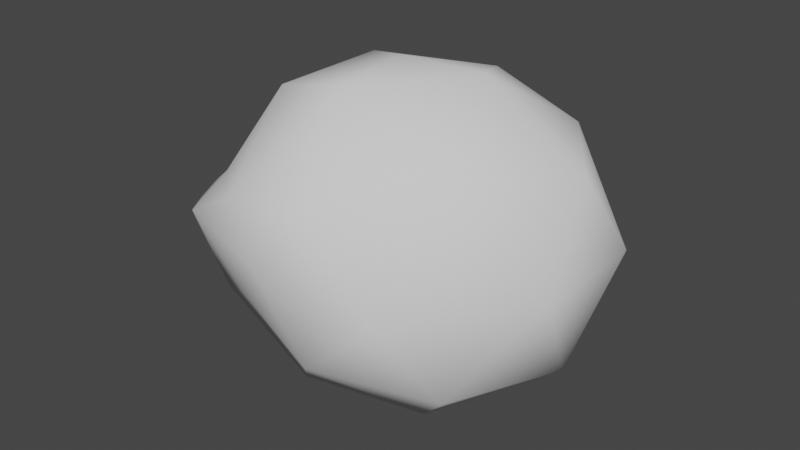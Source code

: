 # Source: slingshot-pebble.blend  (saved by Blender 3.0.42; exported with 4.5.12 LTS)
import bpy
from mathutils import Matrix  # noqa: F401  (used for matrix-valued properties, if any)

bpy.ops.wm.read_factory_settings(use_empty=True)
scene = bpy.context.scene
scene.name = 'Scene'

# ---- collections
col_collection = bpy.data.collections.new('Collection'); scene.collection.children.link(col_collection)

# ---- world
world_world = bpy.data.worlds.new('World'); scene.world = world_world
world_world.use_nodes = True; world_world.node_tree.nodes.clear()
_N = world_world.node_tree.nodes; _L = world_world.node_tree.links
n0 = _N.new('ShaderNodeOutputWorld'); n0.name = 'World Output'; n0.location = (300, 300)
n1 = _N.new('ShaderNodeBackground'); n1.name = 'Background'; n1.location = (10, 300)
n1.inputs[0].default_value = (0.05088, 0.05088, 0.05088, 1.0)
_L.new(n1.outputs[0], n0.inputs[0])
n0.is_active_output = True
world_world.color = (0.05088, 0.05088, 0.05088)
world_world.use_sun_shadow = False
world_world.sun_shadow_jitter_overblur = 0.0

# ---- meshes
me_icosphere = bpy.data.meshes.new('Icosphere')
me_icosphere.from_pydata([(0.03429, -0.003987, -0.893), (0.7236, -0.5257, -0.4472), (-0.2691, -0.7126, -0.1943), (-0.8944, 0.0, -0.4472), (-0.2564, 0.7929, -0.4351), (0.8362, 0.6104, -0.3195), (0.2764, -0.8506, 0.4472), (-0.5238, -0.5466, 0.2968), (-0.6079, 0.4595, 0.3135), (0.3921, 0.7845, 0.3135), (0.9963, 0.06995, 0.489), (0.1157, -0.06619, 0.8663), (-0.186, -0.43, -0.7558), (0.4596, -0.313, -0.7436), (0.1738, -0.7861, -0.3664), (0.9525, 0.06995, -0.484), (0.4596, 0.305, -0.7436), (-0.5257, 0.0, -0.8507), (-0.7118, -0.43, -0.4309), (-0.1282, 0.496, -0.7436), (-0.6882, 0.5, -0.5257), (0.2736, 0.8237, -0.4398), (1.053, -0.2391, 0.04178), (1.053, 0.379, 0.04178), (0.03089, -0.932, 0.1581), (0.5878, -0.809, 0.0), (-0.9511, -0.309, 0.0), (-0.5569, -0.741, 0.1581), (-0.5678, 0.7512, 0.01213), (-0.9511, 0.309, 0.0), (0.6205, 0.8222, 0.1508), (0.02003, 0.9422, 0.01213), (0.6737, -0.384, 0.517), (-0.1472, -0.8752, 0.392), (-0.6492, -0.07548, 0.3503), (-0.1472, 0.7428, 0.392), (0.6882, 0.5, 0.5257), (0.1625, -0.5, 0.8507), (0.5257, 0.0, 0.8507), (-0.3096, -0.3752, 0.7169), (-0.3096, 0.2428, 0.7169), (0.2781, 0.4338, 0.7169)], [], [(0, 13, 12), (1, 13, 15), (0, 12, 17), (0, 17, 19), (0, 19, 16), (1, 15, 22), (2, 14, 24), (3, 18, 26), (4, 20, 28), (5, 21, 30), (1, 22, 25), (2, 24, 27), (3, 26, 29), (4, 28, 31), (5, 30, 23), (6, 32, 37), (7, 33, 39), (8, 34, 40), (9, 35, 41), (10, 36, 38), (38, 41, 11), (38, 36, 41), (36, 9, 41), (41, 40, 11), (41, 35, 40), (35, 8, 40), (40, 39, 11), (40, 34, 39), (34, 7, 39), (39, 37, 11), (39, 33, 37), (33, 6, 37), (37, 38, 11), (37, 32, 38), (32, 10, 38), (23, 36, 10), (23, 30, 36), (30, 9, 36), (31, 35, 9), (31, 28, 35), (28, 8, 35), (29, 34, 8), (29, 26, 34), (26, 7, 34), (27, 33, 7), (27, 24, 33), (24, 6, 33), (25, 32, 6), (25, 22, 32), (22, 10, 32), (30, 31, 9), (30, 21, 31), (21, 4, 31), (28, 29, 8), (28, 20, 29), (20, 3, 29), (26, 27, 7), (26, 18, 27), (18, 2, 27), (24, 25, 6), (24, 14, 25), (14, 1, 25), (22, 23, 10), (22, 15, 23), (15, 5, 23), (16, 21, 5), (16, 19, 21), (19, 4, 21), (19, 20, 4), (19, 17, 20), (17, 3, 20), (17, 18, 3), (17, 12, 18), (12, 2, 18), (15, 16, 5), (15, 13, 16), (13, 0, 16), (12, 14, 2), (12, 13, 14), (13, 1, 14)])
me_icosphere.polygons.foreach_set('use_smooth', [True] * 80)
_uv = me_icosphere.uv_layers.new(name='UVMap')
_uv.uv.foreach_set('vector', [0.4917, 0.4955, 0.7039, 0.3413, 0.3817, 0.2829, 0.8357, 0.2351, 0.7039, 0.3413, 0.9499, 0.5324, 0.4917, 0.4955, 0.3817, 0.2829, 0.2122, 0.4975, 0.4917, 0.4955, 0.2122, 0.4975, 0.4106, 0.745, 0.4917, 0.4955, 0.4106, 0.745, 0.7039, 0.6497, 0.2351, 0.2835, 0.5324, 0.2652, 0.3782, 0.5275, 0.3403, 0.4097, 0.5613, 0.3238, 0.49, 0.5856, 0.4975, 0.2835, 0.2829, 0.2916, 0.3433, 0.5067, 0.3467, 0.2895, 0.1312, 0.2443, 0.1913, 0.5127, 0.8918, 0.3472, 0.6111, 0.2872, 0.7842, 0.5819, 0.2351, 0.2835, 0.3782, 0.5275, 0.09375, 0.5067, 0.3403, 0.4097, 0.49, 0.5856, 0.1967, 0.5856, 0.4975, 0.2835, 0.3433, 0.5067, 0.6516, 0.5067, 0.3467, 0.2895, 0.1913, 0.5127, 0.4846, 0.5127, 0.802, 0.3472, 0.9077, 0.5819, 0.6866, 0.5275, 0.6125, 0.07298, 0.8107, 0.3058, 0.5556, 0.248, 0.2247, 0.6547, 0.06073, 0.7023, 0.3102, 0.8644, 0.7268, 0.6631, 0.4598, 0.6815, 0.6186, 0.8644, 0.6702, 0.6631, 0.4011, 0.7023, 0.6134, 0.8644, 0.9717, 0.5324, 0.818, 0.7469, 0.7369, 0.4975, 0.7369, 0.4975, 0.6134, 0.7139, 0.5323, 0.4644, 0.7369, 0.4975, 0.818, 0.7469, 0.6134, 0.7139, 0.818, 0.769, 0.6702, 0.6631, 0.6134, 0.8644, 0.6134, 0.7139, 0.3201, 0.6186, 0.5323, 0.4644, 0.6134, 0.7139, 0.4011, 0.8681, 0.3201, 0.6186, 0.4011, 0.8681, 0.1712, 0.7268, 0.3201, 0.6186, 0.3201, 0.6186, 0.3201, 0.3102, 0.5323, 0.4644, 0.6186, 0.8644, 0.4598, 0.6815, 0.3102, 0.8644, 0.4598, 0.6815, 0.2247, 0.6547, 0.3102, 0.8644, 0.3201, 0.3102, 0.5556, 0.248, 0.5323, 0.4644, 0.3201, 0.3102, 0.4011, 0.06073, 0.5556, 0.248, 0.4011, 0.7023, 0.6125, 0.7298, 0.5556, 0.9311, 0.5556, 0.248, 0.7369, 0.4975, 0.5323, 0.4644, 0.5556, 0.248, 0.8107, 0.3058, 0.7369, 0.4975, 0.8107, 0.3058, 0.9717, 0.5324, 0.7369, 0.4975, 0.6866, 0.5275, 0.7469, 0.769, 0.5324, 0.7507, 0.6866, 0.5275, 0.9077, 0.5819, 0.7469, 0.769, 0.7842, 0.5819, 0.6702, 0.6631, 0.818, 0.769, 0.4846, 0.5127, 0.4011, 0.7023, 0.6702, 0.6631, 0.4846, 0.5127, 0.1913, 0.5127, 0.4011, 0.7023, 0.1913, 0.5127, 0.1712, 0.6631, 0.4011, 0.7023, 0.0, 0.6516, 0.1506, 0.4598, 0.1712, 0.7268, 0.6516, 0.5067, 0.3433, 0.5067, 0.4598, 0.6815, 0.0, 0.3433, 0.2132, 0.2247, 0.1506, 0.4598, 0.1967, 0.1277, 0.4011, 0.06073, 0.2132, 0.2247, 0.1967, 0.5856, 0.49, 0.5856, 0.4011, 0.7023, 0.49, 0.5856, 0.6125, 0.7298, 0.4011, 0.7023, 0.09375, 0.5067, 0.3058, 0.7647, 0.07298, 0.7298, 0.09375, 0.5067, 0.3782, 0.5275, 0.3058, 0.7647, 0.3782, 0.5275, 0.5324, 0.7507, 0.3058, 0.7647, 0.7842, 0.5819, 0.4846, 0.5127, 0.6702, 0.6631, 0.7842, 0.5819, 0.6111, 0.2872, 0.4846, 0.5127, 0.6111, 0.2872, 0.3467, 0.2895, 0.4846, 0.5127, 0.8723, 0.5127, 0.6516, 0.5067, 0.7268, 0.6631, 0.8723, 0.5127, 0.7469, 0.2443, 0.6516, 0.5067, 0.7469, 0.2443, 0.4975, 0.2835, 0.6516, 0.5067, 0.0, 0.3433, 0.1967, 0.1277, 0.2132, 0.2247, 0.0, 0.5067, 0.1194, 0.2916, 0.1967, 0.5856, 0.1194, 0.2916, 0.3403, 0.4097, 0.1967, 0.5856, 0.49, 0.5856, 0.7679, 0.5067, 0.6125, 0.7298, 0.49, 0.5856, 0.5613, 0.3238, 0.7679, 0.5067, 0.5613, 0.3238, 0.8357, 0.2835, 0.7679, 0.5067, 0.3782, 0.5275, 0.6866, 0.5275, 0.5324, 0.7507, 0.3782, 0.5275, 0.5324, 0.2652, 0.6866, 0.5275, 0.5324, 0.2652, 0.802, 0.3472, 0.6866, 0.5275, 0.7039, 0.6497, 0.6111, 0.9085, 0.8918, 0.802, 0.7039, 0.6497, 0.4106, 0.745, 0.6111, 0.9085, 0.4106, 0.1356, 0.3467, 0.2895, 0.6111, 0.2872, 0.4106, 0.745, 0.1312, 0.7469, 0.3467, 0.8931, 0.4106, 0.745, 0.2122, 0.4975, 0.1312, 0.7469, 0.4975, 0.08218, 0.4975, 0.2835, 0.7469, 0.2443, 0.4975, 0.08218, 0.2829, 0.2916, 0.4975, 0.2835, 0.2122, 0.4975, 0.3817, 0.2829, 0.1194, 0.2829, 0.3817, 0.1295, 0.3403, 0.4097, 0.1194, 0.2916, 0.9499, 0.5324, 0.7039, 0.6497, 0.8918, 0.802, 0.9499, 0.5324, 0.7039, 0.3413, 0.7039, 0.6497, 0.7039, 0.3413, 0.4917, 0.4955, 0.7039, 0.6497, 0.3817, 0.1295, 0.5613, 0.3238, 0.3403, 0.4097, 0.3817, 0.2829, 0.7039, 0.3413, 0.5613, 0.1052, 0.7039, 0.3413, 0.8357, 0.2351, 0.5613, 0.1052])
me_icosphere.use_remesh_fix_poles = True
me_icosphere.use_remesh_preserve_attributes = False
me_icosphere.update()

# ---- objects
ob_slingshotball = bpy.data.objects.new('slingshotball', me_icosphere)

# ---- transforms, parenting, visibility, modifiers, constraints
ob_slingshotball.location = (0.0, 0.0, 0.0)

# ---- collection membership
col_collection.objects.link(ob_slingshotball)

# ---- scene / render settings (as saved in the file)
scene.frame_start = 1; scene.frame_end = 250; scene.frame_set(1)
scene.render.engine = 'BLENDER_EEVEE_NEXT'
scene.cycles.sampling_pattern = 'TABULATED_SOBOL'
scene.cycles.use_light_tree = False
scene.view_settings.view_transform = 'Filmic'
bpy.context.view_layer.update()

# ---- added for rendering (the .blend has no active camera and no usable light): camera, sun
cam_auto = bpy.data.cameras.new('AutoCamera')
cam_auto.lens = 50.0
cam_auto.sensor_width = 36.0
cam_auto.clip_end = 1000.0
ob_auto_camera = bpy.data.objects.new('AutoCamera', cam_auto)
scene.collection.objects.link(ob_auto_camera)
ob_auto_camera.location = (3.06661, -3.61369, 2.3992)
ob_auto_camera.rotation_euler = (1.09748, -7.21219e-08, 0.694738)
scene.camera = ob_auto_camera
light_auto_sun = bpy.data.lights.new('AutoSun', 'SUN')
light_auto_sun.energy = 3.0
light_auto_sun.angle = 0.0523599
ob_auto_sun = bpy.data.objects.new('AutoSun', light_auto_sun)
scene.collection.objects.link(ob_auto_sun)
ob_auto_sun.rotation_euler = (0.872665, 0.174533, 0.523599)
bpy.context.view_layer.update()
